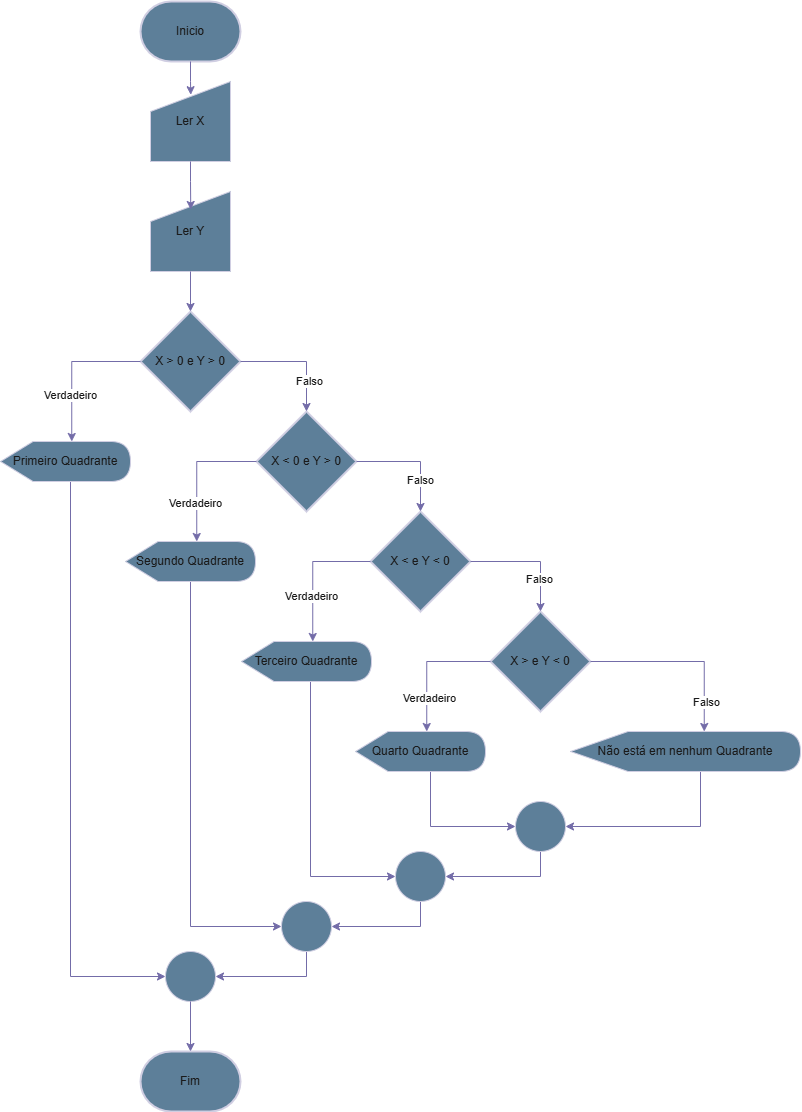

The diagram above was exported from draw.io. Its source (the exported page's mxGraphModel, read from the mxfile embedded in the PNG):
<mxGraphModel dx="2602" dy="983" grid="1" gridSize="10" guides="1" tooltips="1" connect="1" arrows="1" fold="1" page="1" pageScale="1" pageWidth="827" pageHeight="1169" math="0" shadow="0">
  <root>
    <mxCell id="WIyWlLk6GJQsqaUBKTNV-0" />
    <mxCell id="WIyWlLk6GJQsqaUBKTNV-1" parent="WIyWlLk6GJQsqaUBKTNV-0" />
    <mxCell id="B2ditgZ89xkEUfRM5aYm-0" value="Fim" style="strokeWidth=2;html=1;shape=mxgraph.flowchart.terminator;whiteSpace=wrap;strokeColor=#D0CEE2;fontColor=#1A1A1A;fillColor=#5D7F99;" vertex="1" parent="WIyWlLk6GJQsqaUBKTNV-1">
      <mxGeometry x="110" y="1100" width="100" height="60" as="geometry" />
    </mxCell>
    <mxCell id="B2ditgZ89xkEUfRM5aYm-1" value="Inicio" style="strokeWidth=2;html=1;shape=mxgraph.flowchart.terminator;whiteSpace=wrap;strokeColor=#D0CEE2;fontColor=#1A1A1A;fillColor=#5D7F99;" vertex="1" parent="WIyWlLk6GJQsqaUBKTNV-1">
      <mxGeometry x="110" y="50" width="100" height="60" as="geometry" />
    </mxCell>
    <mxCell id="B2ditgZ89xkEUfRM5aYm-2" value="Ler X" style="shape=manualInput;whiteSpace=wrap;html=1;strokeColor=#D0CEE2;fontColor=#1A1A1A;fillColor=#5D7F99;" vertex="1" parent="WIyWlLk6GJQsqaUBKTNV-1">
      <mxGeometry x="120" y="130" width="80" height="80" as="geometry" />
    </mxCell>
    <mxCell id="B2ditgZ89xkEUfRM5aYm-3" value="Ler Y" style="shape=manualInput;whiteSpace=wrap;html=1;strokeColor=#D0CEE2;fontColor=#1A1A1A;fillColor=#5D7F99;" vertex="1" parent="WIyWlLk6GJQsqaUBKTNV-1">
      <mxGeometry x="120" y="240" width="80" height="80" as="geometry" />
    </mxCell>
    <mxCell id="B2ditgZ89xkEUfRM5aYm-4" value="X &amp;gt; 0 e Y &amp;gt; 0" style="strokeWidth=2;html=1;shape=mxgraph.flowchart.decision;whiteSpace=wrap;strokeColor=#D0CEE2;fontColor=#1A1A1A;fillColor=#5D7F99;" vertex="1" parent="WIyWlLk6GJQsqaUBKTNV-1">
      <mxGeometry x="110" y="360" width="100" height="100" as="geometry" />
    </mxCell>
    <mxCell id="B2ditgZ89xkEUfRM5aYm-5" value="X &amp;lt; 0 e Y &amp;gt; 0" style="strokeWidth=2;html=1;shape=mxgraph.flowchart.decision;whiteSpace=wrap;strokeColor=#D0CEE2;fontColor=#1A1A1A;fillColor=#5D7F99;" vertex="1" parent="WIyWlLk6GJQsqaUBKTNV-1">
      <mxGeometry x="226" y="460" width="100" height="100" as="geometry" />
    </mxCell>
    <mxCell id="B2ditgZ89xkEUfRM5aYm-6" value="X &amp;lt; e Y &amp;lt; 0" style="strokeWidth=2;html=1;shape=mxgraph.flowchart.decision;whiteSpace=wrap;strokeColor=#D0CEE2;fontColor=#1A1A1A;fillColor=#5D7F99;" vertex="1" parent="WIyWlLk6GJQsqaUBKTNV-1">
      <mxGeometry x="340" y="560" width="100" height="100" as="geometry" />
    </mxCell>
    <mxCell id="B2ditgZ89xkEUfRM5aYm-7" value="X &amp;gt; e Y &amp;lt; 0" style="strokeWidth=2;html=1;shape=mxgraph.flowchart.decision;whiteSpace=wrap;strokeColor=#D0CEE2;fontColor=#1A1A1A;fillColor=#5D7F99;" vertex="1" parent="WIyWlLk6GJQsqaUBKTNV-1">
      <mxGeometry x="460" y="660" width="100" height="100" as="geometry" />
    </mxCell>
    <mxCell id="B2ditgZ89xkEUfRM5aYm-32" style="edgeStyle=orthogonalEdgeStyle;rounded=0;orthogonalLoop=1;jettySize=auto;html=1;entryX=0;entryY=0.5;entryDx=0;entryDy=0;strokeColor=#736CA8;fontColor=#1A1A1A;" edge="1" parent="WIyWlLk6GJQsqaUBKTNV-1" source="B2ditgZ89xkEUfRM5aYm-8" target="B2ditgZ89xkEUfRM5aYm-30">
      <mxGeometry relative="1" as="geometry">
        <Array as="points">
          <mxPoint x="40" y="1025" />
        </Array>
      </mxGeometry>
    </mxCell>
    <mxCell id="B2ditgZ89xkEUfRM5aYm-8" value="Primeiro Quadrante" style="shape=display;whiteSpace=wrap;html=1;strokeColor=#D0CEE2;fontColor=#1A1A1A;fillColor=#5D7F99;" vertex="1" parent="WIyWlLk6GJQsqaUBKTNV-1">
      <mxGeometry x="-30" y="490" width="130" height="40" as="geometry" />
    </mxCell>
    <mxCell id="B2ditgZ89xkEUfRM5aYm-29" style="edgeStyle=orthogonalEdgeStyle;rounded=0;orthogonalLoop=1;jettySize=auto;html=1;entryX=0;entryY=0.5;entryDx=0;entryDy=0;strokeColor=#736CA8;fontColor=#1A1A1A;" edge="1" parent="WIyWlLk6GJQsqaUBKTNV-1" source="B2ditgZ89xkEUfRM5aYm-9" target="B2ditgZ89xkEUfRM5aYm-27">
      <mxGeometry relative="1" as="geometry">
        <Array as="points">
          <mxPoint x="160" y="975" />
        </Array>
      </mxGeometry>
    </mxCell>
    <mxCell id="B2ditgZ89xkEUfRM5aYm-9" value="Segundo Quadrante" style="shape=display;whiteSpace=wrap;html=1;strokeColor=#D0CEE2;fontColor=#1A1A1A;fillColor=#5D7F99;" vertex="1" parent="WIyWlLk6GJQsqaUBKTNV-1">
      <mxGeometry x="95" y="590" width="130" height="40" as="geometry" />
    </mxCell>
    <mxCell id="B2ditgZ89xkEUfRM5aYm-26" style="edgeStyle=orthogonalEdgeStyle;rounded=0;orthogonalLoop=1;jettySize=auto;html=1;entryX=0;entryY=0.5;entryDx=0;entryDy=0;strokeColor=#736CA8;fontColor=#1A1A1A;" edge="1" parent="WIyWlLk6GJQsqaUBKTNV-1" source="B2ditgZ89xkEUfRM5aYm-10" target="B2ditgZ89xkEUfRM5aYm-24">
      <mxGeometry relative="1" as="geometry">
        <Array as="points">
          <mxPoint x="280" y="925" />
        </Array>
      </mxGeometry>
    </mxCell>
    <mxCell id="B2ditgZ89xkEUfRM5aYm-10" value="Terceiro Quadrante" style="shape=display;whiteSpace=wrap;html=1;strokeColor=#D0CEE2;fontColor=#1A1A1A;fillColor=#5D7F99;" vertex="1" parent="WIyWlLk6GJQsqaUBKTNV-1">
      <mxGeometry x="211" y="690" width="130" height="40" as="geometry" />
    </mxCell>
    <mxCell id="B2ditgZ89xkEUfRM5aYm-22" style="edgeStyle=orthogonalEdgeStyle;rounded=0;orthogonalLoop=1;jettySize=auto;html=1;entryX=0;entryY=0.5;entryDx=0;entryDy=0;strokeColor=#736CA8;fontColor=#1A1A1A;" edge="1" parent="WIyWlLk6GJQsqaUBKTNV-1" source="B2ditgZ89xkEUfRM5aYm-11" target="B2ditgZ89xkEUfRM5aYm-21">
      <mxGeometry relative="1" as="geometry">
        <Array as="points">
          <mxPoint x="400" y="875" />
        </Array>
      </mxGeometry>
    </mxCell>
    <mxCell id="B2ditgZ89xkEUfRM5aYm-11" value="Quarto Quadrante" style="shape=display;whiteSpace=wrap;html=1;strokeColor=#D0CEE2;fontColor=#1A1A1A;fillColor=#5D7F99;" vertex="1" parent="WIyWlLk6GJQsqaUBKTNV-1">
      <mxGeometry x="325" y="780" width="130" height="40" as="geometry" />
    </mxCell>
    <mxCell id="B2ditgZ89xkEUfRM5aYm-23" style="edgeStyle=orthogonalEdgeStyle;rounded=0;orthogonalLoop=1;jettySize=auto;html=1;entryX=1;entryY=0.5;entryDx=0;entryDy=0;strokeColor=#736CA8;fontColor=#1A1A1A;" edge="1" parent="WIyWlLk6GJQsqaUBKTNV-1" source="B2ditgZ89xkEUfRM5aYm-12" target="B2ditgZ89xkEUfRM5aYm-21">
      <mxGeometry relative="1" as="geometry">
        <Array as="points">
          <mxPoint x="670" y="875" />
        </Array>
      </mxGeometry>
    </mxCell>
    <mxCell id="B2ditgZ89xkEUfRM5aYm-12" value="Não está em nenhum Quadrante" style="shape=display;whiteSpace=wrap;html=1;strokeColor=#D0CEE2;fontColor=#1A1A1A;fillColor=#5D7F99;" vertex="1" parent="WIyWlLk6GJQsqaUBKTNV-1">
      <mxGeometry x="540" y="780" width="230" height="40" as="geometry" />
    </mxCell>
    <mxCell id="B2ditgZ89xkEUfRM5aYm-13" style="edgeStyle=orthogonalEdgeStyle;rounded=0;orthogonalLoop=1;jettySize=auto;html=1;entryX=0;entryY=0;entryDx=71.25;entryDy=0;entryPerimeter=0;strokeColor=#736CA8;fontColor=#1A1A1A;" edge="1" parent="WIyWlLk6GJQsqaUBKTNV-1" source="B2ditgZ89xkEUfRM5aYm-4" target="B2ditgZ89xkEUfRM5aYm-8">
      <mxGeometry relative="1" as="geometry" />
    </mxCell>
    <mxCell id="B2ditgZ89xkEUfRM5aYm-37" value="Verdadeiro" style="edgeLabel;html=1;align=center;verticalAlign=middle;resizable=0;points=[];strokeColor=#D0CEE2;fontColor=#1A1A1A;fillColor=#5D7F99;" vertex="1" connectable="0" parent="B2ditgZ89xkEUfRM5aYm-13">
      <mxGeometry x="0.3704" y="-2" relative="1" as="geometry">
        <mxPoint as="offset" />
      </mxGeometry>
    </mxCell>
    <mxCell id="B2ditgZ89xkEUfRM5aYm-14" style="edgeStyle=orthogonalEdgeStyle;rounded=0;orthogonalLoop=1;jettySize=auto;html=1;entryX=0.5;entryY=0;entryDx=0;entryDy=0;entryPerimeter=0;strokeColor=#736CA8;fontColor=#1A1A1A;" edge="1" parent="WIyWlLk6GJQsqaUBKTNV-1" source="B2ditgZ89xkEUfRM5aYm-4" target="B2ditgZ89xkEUfRM5aYm-5">
      <mxGeometry relative="1" as="geometry" />
    </mxCell>
    <mxCell id="B2ditgZ89xkEUfRM5aYm-38" value="Falso" style="edgeLabel;html=1;align=center;verticalAlign=middle;resizable=0;points=[];strokeColor=#D0CEE2;fontColor=#1A1A1A;fillColor=#5D7F99;" vertex="1" connectable="0" parent="B2ditgZ89xkEUfRM5aYm-14">
      <mxGeometry x="0.4548" y="2" relative="1" as="geometry">
        <mxPoint as="offset" />
      </mxGeometry>
    </mxCell>
    <mxCell id="B2ditgZ89xkEUfRM5aYm-15" style="edgeStyle=orthogonalEdgeStyle;rounded=0;orthogonalLoop=1;jettySize=auto;html=1;entryX=0;entryY=0;entryDx=71.25;entryDy=0;entryPerimeter=0;strokeColor=#736CA8;fontColor=#1A1A1A;" edge="1" parent="WIyWlLk6GJQsqaUBKTNV-1" source="B2ditgZ89xkEUfRM5aYm-5" target="B2ditgZ89xkEUfRM5aYm-9">
      <mxGeometry relative="1" as="geometry" />
    </mxCell>
    <mxCell id="B2ditgZ89xkEUfRM5aYm-39" value="Verdadeiro" style="edgeLabel;html=1;align=center;verticalAlign=middle;resizable=0;points=[];strokeColor=#D0CEE2;fontColor=#1A1A1A;fillColor=#5D7F99;" vertex="1" connectable="0" parent="B2ditgZ89xkEUfRM5aYm-15">
      <mxGeometry x="0.4463" y="-2" relative="1" as="geometry">
        <mxPoint as="offset" />
      </mxGeometry>
    </mxCell>
    <mxCell id="B2ditgZ89xkEUfRM5aYm-16" style="edgeStyle=orthogonalEdgeStyle;rounded=0;orthogonalLoop=1;jettySize=auto;html=1;entryX=0.5;entryY=0;entryDx=0;entryDy=0;entryPerimeter=0;strokeColor=#736CA8;fontColor=#1A1A1A;" edge="1" parent="WIyWlLk6GJQsqaUBKTNV-1" source="B2ditgZ89xkEUfRM5aYm-5" target="B2ditgZ89xkEUfRM5aYm-6">
      <mxGeometry relative="1" as="geometry" />
    </mxCell>
    <mxCell id="B2ditgZ89xkEUfRM5aYm-40" value="Falso" style="edgeLabel;html=1;align=center;verticalAlign=middle;resizable=0;points=[];strokeColor=#D0CEE2;fontColor=#1A1A1A;fillColor=#5D7F99;" vertex="1" connectable="0" parent="B2ditgZ89xkEUfRM5aYm-16">
      <mxGeometry x="0.4453" y="-1" relative="1" as="geometry">
        <mxPoint as="offset" />
      </mxGeometry>
    </mxCell>
    <mxCell id="B2ditgZ89xkEUfRM5aYm-17" style="edgeStyle=orthogonalEdgeStyle;rounded=0;orthogonalLoop=1;jettySize=auto;html=1;entryX=0;entryY=0;entryDx=71.25;entryDy=0;entryPerimeter=0;strokeColor=#736CA8;fontColor=#1A1A1A;" edge="1" parent="WIyWlLk6GJQsqaUBKTNV-1" source="B2ditgZ89xkEUfRM5aYm-6" target="B2ditgZ89xkEUfRM5aYm-10">
      <mxGeometry relative="1" as="geometry">
        <Array as="points">
          <mxPoint x="282" y="610" />
        </Array>
      </mxGeometry>
    </mxCell>
    <mxCell id="B2ditgZ89xkEUfRM5aYm-41" value="Verdadeiro" style="edgeLabel;html=1;align=center;verticalAlign=middle;resizable=0;points=[];strokeColor=#D0CEE2;fontColor=#1A1A1A;fillColor=#5D7F99;" vertex="1" connectable="0" parent="B2ditgZ89xkEUfRM5aYm-17">
      <mxGeometry x="0.3414" y="-2" relative="1" as="geometry">
        <mxPoint as="offset" />
      </mxGeometry>
    </mxCell>
    <mxCell id="B2ditgZ89xkEUfRM5aYm-18" style="edgeStyle=orthogonalEdgeStyle;rounded=0;orthogonalLoop=1;jettySize=auto;html=1;entryX=0.5;entryY=0;entryDx=0;entryDy=0;entryPerimeter=0;strokeColor=#736CA8;fontColor=#1A1A1A;" edge="1" parent="WIyWlLk6GJQsqaUBKTNV-1" source="B2ditgZ89xkEUfRM5aYm-6" target="B2ditgZ89xkEUfRM5aYm-7">
      <mxGeometry relative="1" as="geometry" />
    </mxCell>
    <mxCell id="B2ditgZ89xkEUfRM5aYm-42" value="Falso" style="edgeLabel;html=1;align=center;verticalAlign=middle;resizable=0;points=[];strokeColor=#D0CEE2;fontColor=#1A1A1A;fillColor=#5D7F99;" vertex="1" connectable="0" parent="B2ditgZ89xkEUfRM5aYm-18">
      <mxGeometry x="0.4483" y="-2" relative="1" as="geometry">
        <mxPoint as="offset" />
      </mxGeometry>
    </mxCell>
    <mxCell id="B2ditgZ89xkEUfRM5aYm-19" style="edgeStyle=orthogonalEdgeStyle;rounded=0;orthogonalLoop=1;jettySize=auto;html=1;entryX=0;entryY=0;entryDx=71.25;entryDy=0;entryPerimeter=0;strokeColor=#736CA8;fontColor=#1A1A1A;" edge="1" parent="WIyWlLk6GJQsqaUBKTNV-1" source="B2ditgZ89xkEUfRM5aYm-7" target="B2ditgZ89xkEUfRM5aYm-11">
      <mxGeometry relative="1" as="geometry" />
    </mxCell>
    <mxCell id="B2ditgZ89xkEUfRM5aYm-43" value="Verdadeiro" style="edgeLabel;html=1;align=center;verticalAlign=middle;resizable=0;points=[];strokeColor=#D0CEE2;fontColor=#1A1A1A;fillColor=#5D7F99;" vertex="1" connectable="0" parent="B2ditgZ89xkEUfRM5aYm-19">
      <mxGeometry x="0.5045" y="2" relative="1" as="geometry">
        <mxPoint as="offset" />
      </mxGeometry>
    </mxCell>
    <mxCell id="B2ditgZ89xkEUfRM5aYm-20" style="edgeStyle=orthogonalEdgeStyle;rounded=0;orthogonalLoop=1;jettySize=auto;html=1;entryX=0;entryY=0;entryDx=133.75000000000003;entryDy=0;entryPerimeter=0;strokeColor=#736CA8;fontColor=#1A1A1A;" edge="1" parent="WIyWlLk6GJQsqaUBKTNV-1" source="B2ditgZ89xkEUfRM5aYm-7" target="B2ditgZ89xkEUfRM5aYm-12">
      <mxGeometry relative="1" as="geometry">
        <Array as="points">
          <mxPoint x="674" y="710" />
        </Array>
      </mxGeometry>
    </mxCell>
    <mxCell id="B2ditgZ89xkEUfRM5aYm-44" value="Falso" style="edgeLabel;html=1;align=center;verticalAlign=middle;resizable=0;points=[];strokeColor=#D0CEE2;fontColor=#1A1A1A;fillColor=#5D7F99;" vertex="1" connectable="0" parent="B2ditgZ89xkEUfRM5aYm-20">
      <mxGeometry x="0.68" y="2" relative="1" as="geometry">
        <mxPoint as="offset" />
      </mxGeometry>
    </mxCell>
    <mxCell id="B2ditgZ89xkEUfRM5aYm-25" style="edgeStyle=orthogonalEdgeStyle;rounded=0;orthogonalLoop=1;jettySize=auto;html=1;entryX=1;entryY=0.5;entryDx=0;entryDy=0;strokeColor=#736CA8;fontColor=#1A1A1A;" edge="1" parent="WIyWlLk6GJQsqaUBKTNV-1" source="B2ditgZ89xkEUfRM5aYm-21" target="B2ditgZ89xkEUfRM5aYm-24">
      <mxGeometry relative="1" as="geometry">
        <Array as="points">
          <mxPoint x="510" y="925" />
        </Array>
      </mxGeometry>
    </mxCell>
    <mxCell id="B2ditgZ89xkEUfRM5aYm-21" value="" style="ellipse;whiteSpace=wrap;html=1;aspect=fixed;strokeColor=#D0CEE2;fontColor=#1A1A1A;fillColor=#5D7F99;" vertex="1" parent="WIyWlLk6GJQsqaUBKTNV-1">
      <mxGeometry x="485" y="850" width="50" height="50" as="geometry" />
    </mxCell>
    <mxCell id="B2ditgZ89xkEUfRM5aYm-28" style="edgeStyle=orthogonalEdgeStyle;rounded=0;orthogonalLoop=1;jettySize=auto;html=1;entryX=1;entryY=0.5;entryDx=0;entryDy=0;strokeColor=#736CA8;fontColor=#1A1A1A;" edge="1" parent="WIyWlLk6GJQsqaUBKTNV-1" source="B2ditgZ89xkEUfRM5aYm-24" target="B2ditgZ89xkEUfRM5aYm-27">
      <mxGeometry relative="1" as="geometry">
        <Array as="points">
          <mxPoint x="390" y="975" />
        </Array>
      </mxGeometry>
    </mxCell>
    <mxCell id="B2ditgZ89xkEUfRM5aYm-24" value="" style="ellipse;whiteSpace=wrap;html=1;aspect=fixed;strokeColor=#D0CEE2;fontColor=#1A1A1A;fillColor=#5D7F99;" vertex="1" parent="WIyWlLk6GJQsqaUBKTNV-1">
      <mxGeometry x="365" y="900" width="50" height="50" as="geometry" />
    </mxCell>
    <mxCell id="B2ditgZ89xkEUfRM5aYm-31" style="edgeStyle=orthogonalEdgeStyle;rounded=0;orthogonalLoop=1;jettySize=auto;html=1;entryX=1;entryY=0.5;entryDx=0;entryDy=0;strokeColor=#736CA8;fontColor=#1A1A1A;" edge="1" parent="WIyWlLk6GJQsqaUBKTNV-1" source="B2ditgZ89xkEUfRM5aYm-27" target="B2ditgZ89xkEUfRM5aYm-30">
      <mxGeometry relative="1" as="geometry">
        <Array as="points">
          <mxPoint x="276" y="1025" />
        </Array>
      </mxGeometry>
    </mxCell>
    <mxCell id="B2ditgZ89xkEUfRM5aYm-27" value="" style="ellipse;whiteSpace=wrap;html=1;aspect=fixed;strokeColor=#D0CEE2;fontColor=#1A1A1A;fillColor=#5D7F99;" vertex="1" parent="WIyWlLk6GJQsqaUBKTNV-1">
      <mxGeometry x="251" y="950" width="50" height="50" as="geometry" />
    </mxCell>
    <mxCell id="B2ditgZ89xkEUfRM5aYm-30" value="" style="ellipse;whiteSpace=wrap;html=1;aspect=fixed;strokeColor=#D0CEE2;fontColor=#1A1A1A;fillColor=#5D7F99;" vertex="1" parent="WIyWlLk6GJQsqaUBKTNV-1">
      <mxGeometry x="135" y="1000" width="50" height="50" as="geometry" />
    </mxCell>
    <mxCell id="B2ditgZ89xkEUfRM5aYm-33" style="edgeStyle=orthogonalEdgeStyle;rounded=0;orthogonalLoop=1;jettySize=auto;html=1;entryX=0.5;entryY=0;entryDx=0;entryDy=0;entryPerimeter=0;strokeColor=#736CA8;fontColor=#1A1A1A;" edge="1" parent="WIyWlLk6GJQsqaUBKTNV-1" source="B2ditgZ89xkEUfRM5aYm-30" target="B2ditgZ89xkEUfRM5aYm-0">
      <mxGeometry relative="1" as="geometry" />
    </mxCell>
    <mxCell id="B2ditgZ89xkEUfRM5aYm-34" style="edgeStyle=orthogonalEdgeStyle;rounded=0;orthogonalLoop=1;jettySize=auto;html=1;entryX=0.5;entryY=0;entryDx=0;entryDy=0;entryPerimeter=0;strokeColor=#736CA8;fontColor=#1A1A1A;" edge="1" parent="WIyWlLk6GJQsqaUBKTNV-1" source="B2ditgZ89xkEUfRM5aYm-3" target="B2ditgZ89xkEUfRM5aYm-4">
      <mxGeometry relative="1" as="geometry" />
    </mxCell>
    <mxCell id="B2ditgZ89xkEUfRM5aYm-35" style="edgeStyle=orthogonalEdgeStyle;rounded=0;orthogonalLoop=1;jettySize=auto;html=1;entryX=0.503;entryY=0.225;entryDx=0;entryDy=0;entryPerimeter=0;strokeColor=#736CA8;fontColor=#1A1A1A;" edge="1" parent="WIyWlLk6GJQsqaUBKTNV-1" source="B2ditgZ89xkEUfRM5aYm-2" target="B2ditgZ89xkEUfRM5aYm-3">
      <mxGeometry relative="1" as="geometry" />
    </mxCell>
    <mxCell id="B2ditgZ89xkEUfRM5aYm-36" style="edgeStyle=orthogonalEdgeStyle;rounded=0;orthogonalLoop=1;jettySize=auto;html=1;entryX=0.503;entryY=0.165;entryDx=0;entryDy=0;entryPerimeter=0;strokeColor=#736CA8;fontColor=#1A1A1A;" edge="1" parent="WIyWlLk6GJQsqaUBKTNV-1" source="B2ditgZ89xkEUfRM5aYm-1" target="B2ditgZ89xkEUfRM5aYm-2">
      <mxGeometry relative="1" as="geometry" />
    </mxCell>
  </root>
</mxGraphModel>